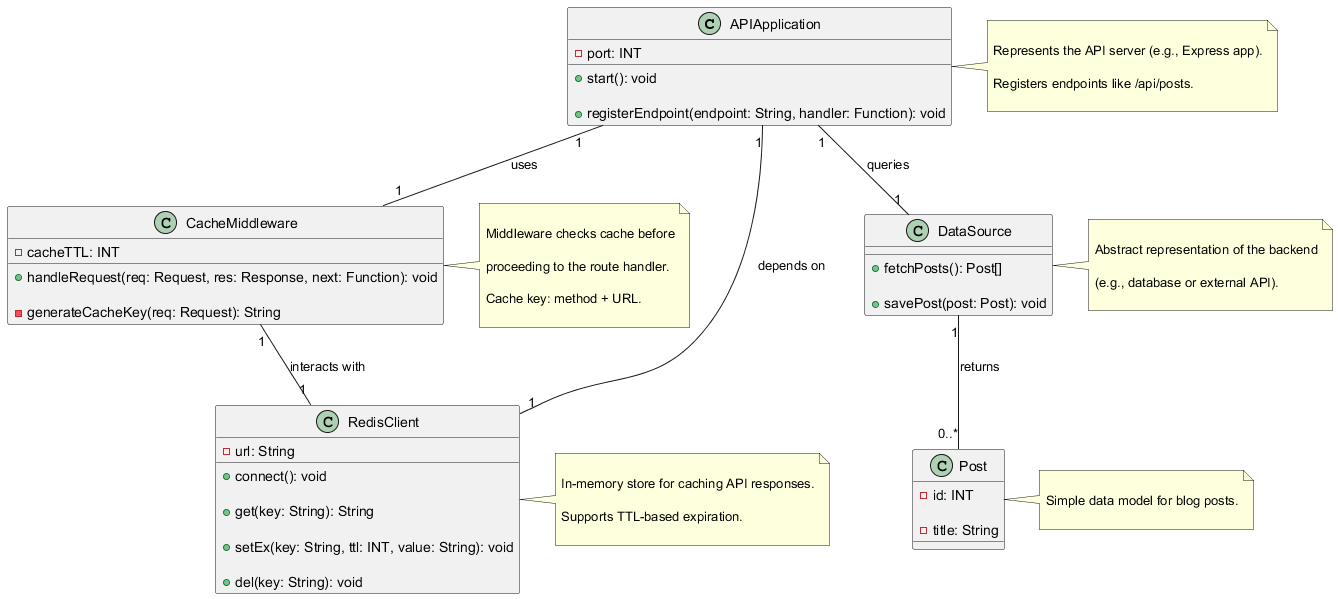

The diagram above was rendered by PlantUML. Its source (embedded in the PNG):
@startuml API Caching Mechanism



' Define the classes with attributes and methods

class APIApplication {

  -port: INT

  +start(): void

  +registerEndpoint(endpoint: String, handler: Function): void

}



class CacheMiddleware {

  -cacheTTL: INT

  +handleRequest(req: Request, res: Response, next: Function): void

  -generateCacheKey(req: Request): String

}



class RedisClient {

  -url: String

  +connect(): void

  +get(key: String): String

  +setEx(key: String, ttl: INT, value: String): void

  +del(key: String): void

}



class DataSource {

  +fetchPosts(): Post[]

  +savePost(post: Post): void

}



class Post {

  -id: INT

  -title: String

}



' Define relationships

APIApplication "1" -- "1" CacheMiddleware : "uses"

APIApplication "1" -- "1" RedisClient : "depends on"

CacheMiddleware "1" -- "1" RedisClient : "interacts with"

APIApplication "1" -- "1" DataSource : "queries"

DataSource "1" -- "0..*" Post : "returns"



' Notes for clarity

note right of APIApplication

  Represents the API server (e.g., Express app).

  Registers endpoints like /api/posts.

end note



note right of CacheMiddleware

  Middleware checks cache before

  proceeding to the route handler.

  Cache key: method + URL.

end note



note right of RedisClient

  In-memory store for caching API responses.

  Supports TTL-based expiration.

end note



note right of DataSource

  Abstract representation of the backend

  (e.g., database or external API).

end note



note right of Post

  Simple data model for blog posts.

end note



@enduml